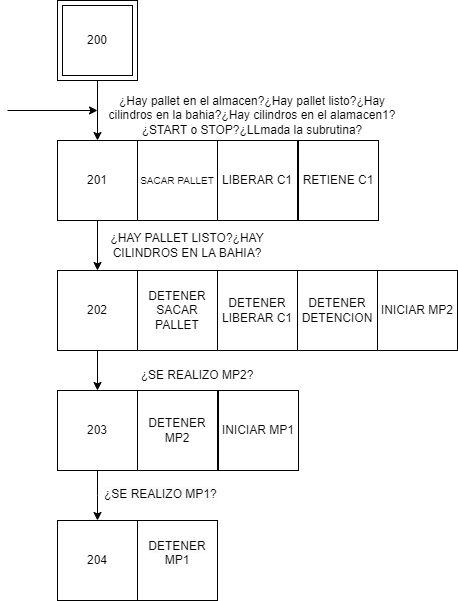

The diagram above was exported from draw.io. Its source (the exported page's mxGraphModel, read from the mxfile embedded in the PNG):
<mxGraphModel dx="712" dy="821" grid="1" gridSize="10" guides="1" tooltips="1" connect="1" arrows="1" fold="1" page="1" pageScale="1" pageWidth="827" pageHeight="1169" math="0" shadow="0">
  <root>
    <mxCell id="0" />
    <mxCell id="1" parent="0" />
    <mxCell id="b9zDrTIqc4y3jGq-T8Sl-10" style="edgeStyle=orthogonalEdgeStyle;rounded=0;orthogonalLoop=1;jettySize=auto;html=1;" parent="1" source="b9zDrTIqc4y3jGq-T8Sl-1" target="b9zDrTIqc4y3jGq-T8Sl-8" edge="1">
      <mxGeometry relative="1" as="geometry" />
    </mxCell>
    <mxCell id="b9zDrTIqc4y3jGq-T8Sl-1" value="201" style="whiteSpace=wrap;html=1;aspect=fixed;" parent="1" vertex="1">
      <mxGeometry x="130" y="140" width="80" height="80" as="geometry" />
    </mxCell>
    <mxCell id="b9zDrTIqc4y3jGq-T8Sl-2" value="&lt;span style=&quot;font-size: 10px;&quot;&gt;SACAR PALLET&lt;/span&gt;" style="whiteSpace=wrap;html=1;aspect=fixed;" parent="1" vertex="1">
      <mxGeometry x="210" y="140" width="80" height="80" as="geometry" />
    </mxCell>
    <mxCell id="b9zDrTIqc4y3jGq-T8Sl-6" value="" style="edgeStyle=orthogonalEdgeStyle;rounded=0;orthogonalLoop=1;jettySize=auto;html=1;" parent="1" source="b9zDrTIqc4y3jGq-T8Sl-3" target="b9zDrTIqc4y3jGq-T8Sl-1" edge="1">
      <mxGeometry relative="1" as="geometry" />
    </mxCell>
    <mxCell id="b9zDrTIqc4y3jGq-T8Sl-3" value="" style="whiteSpace=wrap;html=1;aspect=fixed;" parent="1" vertex="1">
      <mxGeometry x="130" width="80" height="80" as="geometry" />
    </mxCell>
    <mxCell id="b9zDrTIqc4y3jGq-T8Sl-4" value="200" style="whiteSpace=wrap;html=1;aspect=fixed;" parent="1" vertex="1">
      <mxGeometry x="135" y="5" width="70" height="70" as="geometry" />
    </mxCell>
    <mxCell id="b9zDrTIqc4y3jGq-T8Sl-14" style="edgeStyle=orthogonalEdgeStyle;rounded=0;orthogonalLoop=1;jettySize=auto;html=1;entryX=0.5;entryY=0;entryDx=0;entryDy=0;" parent="1" source="b9zDrTIqc4y3jGq-T8Sl-8" target="b9zDrTIqc4y3jGq-T8Sl-13" edge="1">
      <mxGeometry relative="1" as="geometry" />
    </mxCell>
    <mxCell id="b9zDrTIqc4y3jGq-T8Sl-8" value="202" style="whiteSpace=wrap;html=1;aspect=fixed;" parent="1" vertex="1">
      <mxGeometry x="130" y="270" width="80" height="80" as="geometry" />
    </mxCell>
    <mxCell id="b9zDrTIqc4y3jGq-T8Sl-11" value="DETENER SACAR PALLET" style="whiteSpace=wrap;html=1;aspect=fixed;" parent="1" vertex="1">
      <mxGeometry x="210" y="270" width="80" height="80" as="geometry" />
    </mxCell>
    <mxCell id="b9zDrTIqc4y3jGq-T8Sl-12" value="DETENER DETENCION" style="whiteSpace=wrap;html=1;aspect=fixed;" parent="1" vertex="1">
      <mxGeometry x="370" y="270" width="80" height="80" as="geometry" />
    </mxCell>
    <mxCell id="b9zDrTIqc4y3jGq-T8Sl-18" style="edgeStyle=orthogonalEdgeStyle;rounded=0;orthogonalLoop=1;jettySize=auto;html=1;" parent="1" source="b9zDrTIqc4y3jGq-T8Sl-13" edge="1">
      <mxGeometry relative="1" as="geometry">
        <mxPoint x="170" y="520" as="targetPoint" />
      </mxGeometry>
    </mxCell>
    <mxCell id="b9zDrTIqc4y3jGq-T8Sl-13" value="203" style="whiteSpace=wrap;html=1;aspect=fixed;" parent="1" vertex="1">
      <mxGeometry x="130" y="390" width="80" height="80" as="geometry" />
    </mxCell>
    <mxCell id="b9zDrTIqc4y3jGq-T8Sl-15" value="DETENER MP2" style="whiteSpace=wrap;html=1;aspect=fixed;" parent="1" vertex="1">
      <mxGeometry x="210" y="390" width="80" height="80" as="geometry" />
    </mxCell>
    <mxCell id="b9zDrTIqc4y3jGq-T8Sl-36" value="" style="endArrow=classic;html=1;rounded=0;" parent="1" edge="1">
      <mxGeometry width="50" height="50" relative="1" as="geometry">
        <mxPoint x="80" y="110" as="sourcePoint" />
        <mxPoint x="170" y="110" as="targetPoint" />
      </mxGeometry>
    </mxCell>
    <mxCell id="b9zDrTIqc4y3jGq-T8Sl-38" value="¿Hay pallet en el almacen?¿Hay pallet listo?¿Hay cilindros en la bahia?¿Hay cilindros en el alamacen1?¿START o STOP?¿LLmada la subrutina?" style="text;html=1;align=center;verticalAlign=middle;whiteSpace=wrap;rounded=0;" parent="1" vertex="1">
      <mxGeometry x="180" y="100" width="290" height="30" as="geometry" />
    </mxCell>
    <mxCell id="b9zDrTIqc4y3jGq-T8Sl-39" value="¿HAY PALLET LISTO?¿HAY CILINDROS EN LA BAHIA?" style="text;html=1;align=center;verticalAlign=middle;whiteSpace=wrap;rounded=0;" parent="1" vertex="1">
      <mxGeometry x="180" y="230" width="160" height="30" as="geometry" />
    </mxCell>
    <mxCell id="b9zDrTIqc4y3jGq-T8Sl-40" value="¿SE REALIZO MP2?" style="text;html=1;align=center;verticalAlign=middle;whiteSpace=wrap;rounded=0;" parent="1" vertex="1">
      <mxGeometry x="190" y="360" width="160" height="30" as="geometry" />
    </mxCell>
    <mxCell id="b9zDrTIqc4y3jGq-T8Sl-50" value="DETENER LIBERAR C1" style="whiteSpace=wrap;html=1;aspect=fixed;" parent="1" vertex="1">
      <mxGeometry x="290" y="270" width="80" height="80" as="geometry" />
    </mxCell>
    <mxCell id="b9zDrTIqc4y3jGq-T8Sl-57" value="LIBERAR C1" style="whiteSpace=wrap;html=1;aspect=fixed;" parent="1" vertex="1">
      <mxGeometry x="290" y="140" width="80" height="80" as="geometry" />
    </mxCell>
    <mxCell id="VyuP5A0vVTWLVUW1a96k-1" value="204" style="whiteSpace=wrap;html=1;aspect=fixed;" vertex="1" parent="1">
      <mxGeometry x="130" y="520" width="80" height="80" as="geometry" />
    </mxCell>
    <mxCell id="VyuP5A0vVTWLVUW1a96k-2" value="&#10;&lt;span style=&quot;color: rgb(0, 0, 0); font-family: Helvetica; font-size: 12px; font-style: normal; font-variant-ligatures: normal; font-variant-caps: normal; font-weight: 400; letter-spacing: normal; orphans: 2; text-align: center; text-indent: 0px; text-transform: none; widows: 2; word-spacing: 0px; -webkit-text-stroke-width: 0px; white-space: normal; background-color: rgb(251, 251, 251); text-decoration-thickness: initial; text-decoration-style: initial; text-decoration-color: initial; display: inline !important; float: none;&quot;&gt;DETENER MP1&lt;/span&gt;&#10;&#10;" style="whiteSpace=wrap;html=1;aspect=fixed;" vertex="1" parent="1">
      <mxGeometry x="210" y="520" width="80" height="80" as="geometry" />
    </mxCell>
    <mxCell id="VyuP5A0vVTWLVUW1a96k-3" value="RETIENE C1" style="whiteSpace=wrap;html=1;aspect=fixed;" vertex="1" parent="1">
      <mxGeometry x="371" y="140" width="80" height="80" as="geometry" />
    </mxCell>
    <mxCell id="VyuP5A0vVTWLVUW1a96k-4" value="INICIAR MP2" style="whiteSpace=wrap;html=1;aspect=fixed;" vertex="1" parent="1">
      <mxGeometry x="450" y="270" width="80" height="80" as="geometry" />
    </mxCell>
    <mxCell id="VyuP5A0vVTWLVUW1a96k-5" value="INICIAR MP1" style="whiteSpace=wrap;html=1;aspect=fixed;" vertex="1" parent="1">
      <mxGeometry x="291" y="390" width="80" height="80" as="geometry" />
    </mxCell>
    <mxCell id="VyuP5A0vVTWLVUW1a96k-6" value="&lt;span style=&quot;color: rgb(0, 0, 0); font-family: Helvetica; font-size: 12px; font-style: normal; font-variant-ligatures: normal; font-variant-caps: normal; font-weight: 400; letter-spacing: normal; orphans: 2; text-align: center; text-indent: 0px; text-transform: none; widows: 2; word-spacing: 0px; -webkit-text-stroke-width: 0px; white-space: normal; background-color: rgb(251, 251, 251); text-decoration-thickness: initial; text-decoration-style: initial; text-decoration-color: initial; display: inline !important; float: none;&quot;&gt;¿SE REALIZO MP1?&lt;/span&gt;" style="text;whiteSpace=wrap;html=1;" vertex="1" parent="1">
      <mxGeometry x="175" y="480" width="150" height="40" as="geometry" />
    </mxCell>
  </root>
</mxGraphModel>